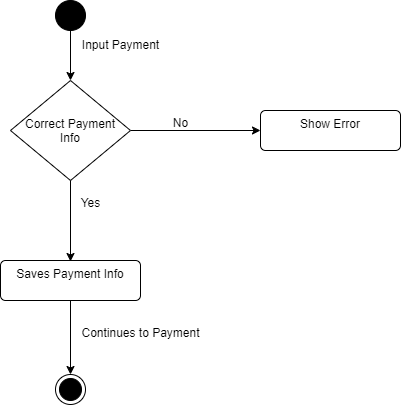

The diagram above was exported from draw.io. Its source (the exported page's mxGraphModel, read from the mxfile embedded in the PNG):
<mxGraphModel dx="1518" dy="655" grid="1" gridSize="10" guides="1" tooltips="1" connect="1" arrows="1" fold="1" page="1" pageScale="1" pageWidth="827" pageHeight="1169" math="0" shadow="0">
  <root>
    <mxCell id="0" />
    <mxCell id="1" parent="0" />
    <mxCell id="2" value="" style="ellipse;fillColor=strokeColor;html=1;" vertex="1" parent="1">
      <mxGeometry x="395" y="1380" width="30" height="30" as="geometry" />
    </mxCell>
    <mxCell id="3" value="" style="endArrow=classic;html=1;rounded=0;exitX=0.5;exitY=1;exitDx=0;exitDy=0;entryX=0.5;entryY=0;entryDx=0;entryDy=0;" edge="1" source="2" target="6" parent="1">
      <mxGeometry width="50" height="50" relative="1" as="geometry">
        <mxPoint x="370" y="1520" as="sourcePoint" />
        <mxPoint x="405" y="1520" as="targetPoint" />
      </mxGeometry>
    </mxCell>
    <mxCell id="4" value="Show Error" style="html=1;align=center;verticalAlign=top;rounded=1;absoluteArcSize=1;arcSize=10;dashed=0;whiteSpace=wrap;" vertex="1" parent="1">
      <mxGeometry x="600" y="1490" width="140" height="40" as="geometry" />
    </mxCell>
    <mxCell id="5" style="edgeStyle=orthogonalEdgeStyle;rounded=0;orthogonalLoop=1;jettySize=auto;html=1;exitX=1;exitY=0.5;exitDx=0;exitDy=0;entryX=0;entryY=0.5;entryDx=0;entryDy=0;" edge="1" source="6" target="4" parent="1">
      <mxGeometry relative="1" as="geometry" />
    </mxCell>
    <mxCell id="6" value="Correct Payment&#10;Info" style="rhombus;" vertex="1" parent="1">
      <mxGeometry x="350" y="1460" width="120" height="100" as="geometry" />
    </mxCell>
    <mxCell id="7" value="No" style="text;html=1;align=center;verticalAlign=middle;resizable=0;points=[];autosize=1;strokeColor=none;fillColor=none;" vertex="1" parent="1">
      <mxGeometry x="500" y="1488" width="40" height="30" as="geometry" />
    </mxCell>
    <mxCell id="8" style="edgeStyle=orthogonalEdgeStyle;rounded=0;orthogonalLoop=1;jettySize=auto;html=1;exitX=0.5;exitY=1;exitDx=0;exitDy=0;entryX=0.5;entryY=0;entryDx=0;entryDy=0;" edge="1" source="9" target="12" parent="1">
      <mxGeometry relative="1" as="geometry" />
    </mxCell>
    <mxCell id="9" value="Saves Payment Info" style="html=1;align=center;verticalAlign=top;rounded=1;absoluteArcSize=1;arcSize=10;dashed=0;whiteSpace=wrap;" vertex="1" parent="1">
      <mxGeometry x="340" y="1640" width="140" height="40" as="geometry" />
    </mxCell>
    <mxCell id="10" style="edgeStyle=orthogonalEdgeStyle;rounded=0;orthogonalLoop=1;jettySize=auto;html=1;exitX=0.5;exitY=1;exitDx=0;exitDy=0;" edge="1" source="6" parent="1">
      <mxGeometry relative="1" as="geometry">
        <mxPoint x="410" y="1641" as="targetPoint" />
      </mxGeometry>
    </mxCell>
    <mxCell id="11" value="Yes" style="text;html=1;align=center;verticalAlign=middle;resizable=0;points=[];autosize=1;strokeColor=none;fillColor=none;" vertex="1" parent="1">
      <mxGeometry x="410" y="1568" width="40" height="30" as="geometry" />
    </mxCell>
    <mxCell id="12" value="" style="ellipse;html=1;shape=endState;fillColor=strokeColor;" vertex="1" parent="1">
      <mxGeometry x="395" y="1754" width="30" height="30" as="geometry" />
    </mxCell>
    <mxCell id="13" value="Continues to Payment" style="text;html=1;align=center;verticalAlign=middle;resizable=0;points=[];autosize=1;strokeColor=none;fillColor=none;" vertex="1" parent="1">
      <mxGeometry x="410" y="1698" width="140" height="30" as="geometry" />
    </mxCell>
    <mxCell id="14" value="Input Payment" style="text;html=1;align=center;verticalAlign=middle;resizable=0;points=[];autosize=1;strokeColor=none;fillColor=none;" vertex="1" parent="1">
      <mxGeometry x="410" y="1410" width="100" height="30" as="geometry" />
    </mxCell>
  </root>
</mxGraphModel>